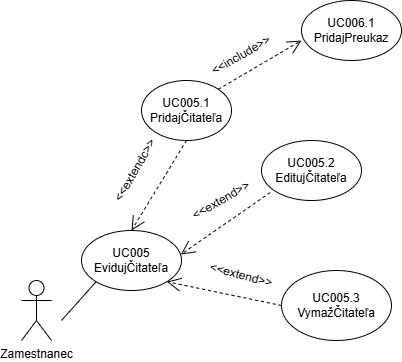

The diagram above was exported from draw.io. Its source (the exported page's mxGraphModel, read from the mxfile embedded in the PNG):
<mxGraphModel dx="1044" dy="634" grid="1" gridSize="10" guides="1" tooltips="1" connect="1" arrows="1" fold="1" page="1" pageScale="1" pageWidth="827" pageHeight="1169" math="0" shadow="0">
  <root>
    <mxCell id="0" />
    <mxCell id="1" parent="0" />
    <mxCell id="zABfGa36Zl9uSb1OO464-1" value="Zamestnanec" style="shape=umlActor;verticalLabelPosition=bottom;verticalAlign=top;html=1;outlineConnect=0;" parent="1" vertex="1">
      <mxGeometry x="270" y="310" width="30" height="60" as="geometry" />
    </mxCell>
    <mxCell id="zABfGa36Zl9uSb1OO464-2" value="&lt;font style=&quot;font-size: 12px;&quot;&gt;UC005&lt;br&gt;EvidujČitateľa&lt;/font&gt;" style="ellipse;whiteSpace=wrap;html=1;" parent="1" vertex="1">
      <mxGeometry x="330" y="260" width="100" height="60" as="geometry" />
    </mxCell>
    <mxCell id="zABfGa36Zl9uSb1OO464-3" value="" style="endArrow=none;html=1;rounded=0;fontSize=12;entryX=0;entryY=1;entryDx=0;entryDy=0;" parent="1" target="zABfGa36Zl9uSb1OO464-2" edge="1">
      <mxGeometry width="50" height="50" relative="1" as="geometry">
        <mxPoint x="310" y="350" as="sourcePoint" />
        <mxPoint x="310" y="310" as="targetPoint" />
      </mxGeometry>
    </mxCell>
    <mxCell id="zABfGa36Zl9uSb1OO464-4" value="UC005.1&lt;br&gt;PridajČitateľa" style="ellipse;whiteSpace=wrap;html=1;fontSize=12;" parent="1" vertex="1">
      <mxGeometry x="390" y="110" width="90" height="60" as="geometry" />
    </mxCell>
    <mxCell id="zABfGa36Zl9uSb1OO464-5" value="UC005.2&lt;br&gt;EditujČitateľa" style="ellipse;whiteSpace=wrap;html=1;fontSize=12;" parent="1" vertex="1">
      <mxGeometry x="510" y="170" width="100" height="60" as="geometry" />
    </mxCell>
    <mxCell id="zABfGa36Zl9uSb1OO464-6" value="UC005.3&lt;br&gt;VymažČitateľa" style="ellipse;whiteSpace=wrap;html=1;fontSize=12;" parent="1" vertex="1">
      <mxGeometry x="530" y="300" width="110" height="70" as="geometry" />
    </mxCell>
    <mxCell id="zABfGa36Zl9uSb1OO464-7" value="" style="endArrow=open;dashed=1;endFill=0;endSize=12;html=1;rounded=0;fontSize=12;exitX=0.5;exitY=1;exitDx=0;exitDy=0;entryX=0.5;entryY=0;entryDx=0;entryDy=0;" parent="1" source="zABfGa36Zl9uSb1OO464-4" target="zABfGa36Zl9uSb1OO464-2" edge="1">
      <mxGeometry width="160" relative="1" as="geometry">
        <mxPoint x="320" y="250" as="sourcePoint" />
        <mxPoint x="480" y="250" as="targetPoint" />
      </mxGeometry>
    </mxCell>
    <mxCell id="zABfGa36Zl9uSb1OO464-8" value="" style="endArrow=open;dashed=1;endFill=0;endSize=12;html=1;rounded=0;fontSize=12;exitX=0.087;exitY=0.867;exitDx=0;exitDy=0;exitPerimeter=0;entryX=0.993;entryY=0.4;entryDx=0;entryDy=0;entryPerimeter=0;" parent="1" source="zABfGa36Zl9uSb1OO464-5" target="zABfGa36Zl9uSb1OO464-2" edge="1">
      <mxGeometry width="160" relative="1" as="geometry">
        <mxPoint x="320" y="250" as="sourcePoint" />
        <mxPoint x="480" y="250" as="targetPoint" />
      </mxGeometry>
    </mxCell>
    <mxCell id="zABfGa36Zl9uSb1OO464-9" value="" style="endArrow=open;dashed=1;endFill=0;endSize=12;html=1;rounded=0;fontSize=12;exitX=0;exitY=0.5;exitDx=0;exitDy=0;entryX=1;entryY=1;entryDx=0;entryDy=0;" parent="1" source="zABfGa36Zl9uSb1OO464-6" target="zABfGa36Zl9uSb1OO464-2" edge="1">
      <mxGeometry width="160" relative="1" as="geometry">
        <mxPoint x="320" y="250" as="sourcePoint" />
        <mxPoint x="480" y="250" as="targetPoint" />
      </mxGeometry>
    </mxCell>
    <mxCell id="zABfGa36Zl9uSb1OO464-10" value="&amp;lt;&amp;lt;extendc&amp;gt;&amp;gt;" style="text;html=1;strokeColor=none;fillColor=none;align=center;verticalAlign=middle;whiteSpace=wrap;rounded=0;fontSize=12;rotation=-60;" parent="1" vertex="1">
      <mxGeometry x="354" y="185" width="60" height="30" as="geometry" />
    </mxCell>
    <mxCell id="zABfGa36Zl9uSb1OO464-12" value="&amp;lt;&amp;lt;extend&amp;gt;&amp;gt;" style="text;html=1;strokeColor=none;fillColor=none;align=center;verticalAlign=middle;whiteSpace=wrap;rounded=0;fontSize=12;rotation=-30;" parent="1" vertex="1">
      <mxGeometry x="440" y="215" width="60" height="30" as="geometry" />
    </mxCell>
    <mxCell id="zABfGa36Zl9uSb1OO464-13" value="&amp;lt;&amp;lt;extend&amp;gt;&amp;gt;" style="text;html=1;strokeColor=none;fillColor=none;align=center;verticalAlign=middle;whiteSpace=wrap;rounded=0;fontSize=12;rotation=15;" parent="1" vertex="1">
      <mxGeometry x="460" y="290" width="60" height="30" as="geometry" />
    </mxCell>
    <mxCell id="KnOrhU2et2XgOZ3lwYxD-1" value="UC006.1&lt;div&gt;PridajPreukaz&lt;/div&gt;" style="ellipse;whiteSpace=wrap;html=1;" parent="1" vertex="1">
      <mxGeometry x="550" y="30" width="100" height="60" as="geometry" />
    </mxCell>
    <mxCell id="KnOrhU2et2XgOZ3lwYxD-3" value="" style="endArrow=open;dashed=1;endFill=0;endSize=12;html=1;rounded=0;exitX=1;exitY=0;exitDx=0;exitDy=0;entryX=0;entryY=0.667;entryDx=0;entryDy=0;entryPerimeter=0;" parent="1" source="zABfGa36Zl9uSb1OO464-4" target="KnOrhU2et2XgOZ3lwYxD-1" edge="1">
      <mxGeometry width="160" relative="1" as="geometry">
        <mxPoint x="340" y="330" as="sourcePoint" />
        <mxPoint x="500" y="330" as="targetPoint" />
      </mxGeometry>
    </mxCell>
    <mxCell id="KnOrhU2et2XgOZ3lwYxD-4" value="&amp;lt;&amp;lt;include&amp;gt;&amp;gt;" style="text;html=1;align=center;verticalAlign=middle;whiteSpace=wrap;rounded=0;rotation=-30;" parent="1" vertex="1">
      <mxGeometry x="460" y="70" width="60" height="30" as="geometry" />
    </mxCell>
  </root>
</mxGraphModel>